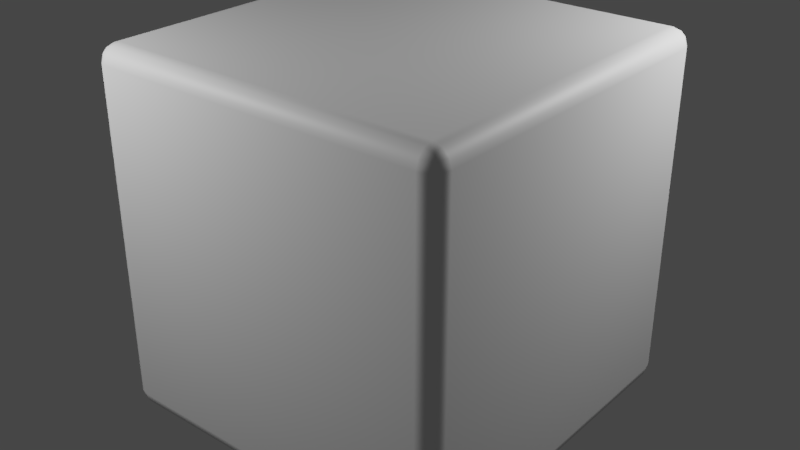 # Source: TEMPLATE.blend  (saved by Blender 2.91.10; exported with 4.5.12 LTS)
import bpy
from mathutils import Matrix  # noqa: F401  (used for matrix-valued properties, if any)

bpy.ops.wm.read_factory_settings(use_empty=True)
scene = bpy.context.scene
scene.name = 'Scene'

# ---- collections
col_lights = bpy.data.collections.new('Lights'); scene.collection.children.link(col_lights)

# ---- materials (node trees are filled in below, after node groups)
mat_t_texturename = bpy.data.materials.new('T_TextureName')
mat_t_texturename.use_transparent_shadow = False

# ---- node groups
ng_bh7_proceduraltiling = bpy.data.node_groups.new('BH7_ProceduralTiling', 'ShaderNodeTree')
_N = ng_bh7_proceduraltiling.nodes; _L = ng_bh7_proceduraltiling.links

# ---- material node trees
mat_t_texturename.use_nodes = True; mat_t_texturename.node_tree.nodes.clear()
_N = mat_t_texturename.node_tree.nodes; _L = mat_t_texturename.node_tree.links
n0 = _N.new('ShaderNodeBsdfPrincipled'); n0.name = 'Principled BSDF'; n0.location = (9, 276)
n0.distribution = 'GGX'
n0.subsurface_method = 'BURLEY'
n0.inputs[3].default_value = 1.45
n0.inputs[27].default_value = (0.0, 0.0, 0.0, 1.0)
n0.inputs[28].default_value = 1.0
n1 = _N.new('ShaderNodeOutputMaterial'); n1.name = 'Material Output'; n1.location = (399, 299)
n2 = _N.new('ShaderNodeGroup'); n2.name = 'Group'; n2.location = (-406, 156)
n2.width = 150
n2.node_tree = ng_bh7_proceduraltiling
n2.inputs[0].default_value = (0.0, 0.0, 0.0)
_L.new(n0.outputs[0], n1.inputs[0])
n1.is_active_output = True

# ---- world
world_world = bpy.data.worlds.new('World'); scene.world = world_world
world_world.use_nodes = True; world_world.node_tree.nodes.clear()
_N = world_world.node_tree.nodes; _L = world_world.node_tree.links
n0 = _N.new('ShaderNodeOutputWorld'); n0.name = 'World Output'; n0.location = (300, 300)
n1 = _N.new('ShaderNodeBackground'); n1.name = 'Background'; n1.location = (10, 300)
n1.inputs[0].default_value = (0.05088, 0.05088, 0.05088, 1.0)
_L.new(n1.outputs[0], n0.inputs[0])
n0.is_active_output = True
world_world.color = (0.05088, 0.05088, 0.05088)
world_world.use_sun_shadow = False
world_world.sun_shadow_jitter_overblur = 0.0

# ---- lights
light_point = bpy.data.lights.new('Point', 'POINT')
light_point.transmission_factor = 0.0
light_point.energy = 50.0
light_point.shadow_soft_size = 0.25
light_point.shadow_maximum_resolution = 0.006
light_point.use_absolute_resolution = True
light_point_001 = bpy.data.lights.new('Point.001', 'POINT')
light_point_001.transmission_factor = 0.0
light_point_001.energy = 50.0
light_point_001.shadow_soft_size = 0.25
light_point_001.shadow_maximum_resolution = 0.006
light_point_001.use_absolute_resolution = True

# ---- meshes
me_cube = bpy.data.meshes.new('Cube')
me_cube.from_pydata([(-0.6408, -0.6408, -0.6408), (-0.6408, -0.6408, 0.6408), (-0.6408, 0.6408, -0.6408), (-0.6408, 0.6408, 0.6408), (0.6408, -0.6408, -0.6408), (0.6408, -0.6408, 0.6408), (0.6408, 0.6408, -0.6408), (0.6408, 0.6408, 0.6408)], [], [(0, 1, 3, 2), (2, 3, 7, 6), (6, 7, 5, 4), (4, 5, 1, 0), (2, 6, 4, 0), (7, 3, 1, 5)])
me_cube.polygons.foreach_set('use_smooth', [True] * 6)
_uv = me_cube.uv_layers.new(name='UVMap')
_uv.uv.foreach_set('vector', [0.375, 0.0, 0.625, 0.0, 0.625, 0.25, 0.375, 0.25, 0.375, 0.25, 0.625, 0.25, 0.625, 0.5, 0.375, 0.5, 0.375, 0.5, 0.625, 0.5, 0.625, 0.75, 0.375, 0.75, 0.375, 0.75, 0.625, 0.75, 0.625, 1.0, 0.375, 1.0, 0.125, 0.5, 0.375, 0.5, 0.375, 0.75, 0.125, 0.75, 0.625, 0.5, 0.875, 0.5, 0.875, 0.75, 0.625, 0.75])
me_cube.materials.append(mat_t_texturename)
me_cube.use_remesh_fix_poles = True
me_cube.use_remesh_preserve_attributes = False
me_cube.use_mirror_vertex_groups = False
me_cube.update()

# ---- objects
ob_cube = bpy.data.objects.new('Cube', me_cube)
ob_point = bpy.data.objects.new('Point', light_point)
ob_point_001 = bpy.data.objects.new('Point.001', light_point_001)

# ---- transforms, parenting, visibility, modifiers, constraints
ob_cube.location = (0.0, 0.0, 0.0)
ob_cube.lineart.crease_threshold = 0.0
_m = ob_cube.modifiers.new('Bevel', 'BEVEL')
_m.width = 0.06
_m.width_pct = 0.06
_m.segments = 3
_m.limit_method = 'NONE'
_m.harden_normals = True
ob_point.location = (1.085, 0.8475, 1.062)
ob_point.lineart.crease_threshold = 0.0
ob_point_001.location = (-0.888, -1.346, 1.103)
ob_point_001.lineart.crease_threshold = 0.0

# ---- collection membership
scene.collection.objects.link(ob_cube)
col_lights.objects.link(ob_point)
col_lights.objects.link(ob_point_001)

# ---- scene / render settings (as saved in the file)
scene.frame_start = 0; scene.frame_end = 120; scene.frame_set(0)
scene.render.engine = 'BLENDER_EEVEE_NEXT'
scene.render.image_settings.color_depth = '16'
scene.render.fps = 3
scene.render.fps_base = 0.1
scene.render.dither_intensity = 0.0
scene.render.film_transparent = True
scene.render.motion_blur_shutter = 1.0
scene.render.simplify_subdivision = 0
scene.cycles.use_denoising = False
scene.cycles.samples = 64
scene.cycles.sampling_pattern = 'TABULATED_SOBOL'
scene.cycles.use_adaptive_sampling = False
scene.cycles.use_light_tree = False
scene.cycles.sample_clamp_direct = 12.0
scene.view_settings.look = 'Medium Contrast'
scene.view_settings.view_transform = 'Filmic'
bpy.context.view_layer.update()

# ---- added for rendering (the .blend has no active camera): camera
cam_auto = bpy.data.cameras.new('AutoCamera')
cam_auto.lens = 50.0
cam_auto.sensor_width = 36.0
cam_auto.clip_end = 1000.0
ob_auto_camera = bpy.data.objects.new('AutoCamera', cam_auto)
scene.collection.objects.link(ob_auto_camera)
ob_auto_camera.location = (2.05369, -2.46443, 1.64296)
ob_auto_camera.rotation_euler = (1.09748, -7.21219e-08, 0.694738)
scene.camera = ob_auto_camera
bpy.context.view_layer.update()
